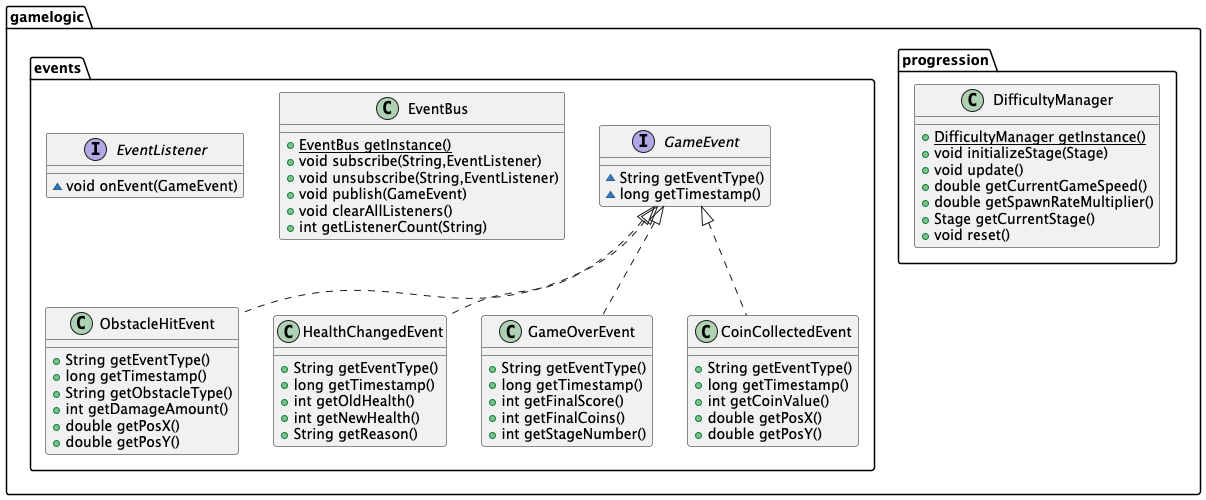

The diagram above was rendered by PlantUML. Its source (embedded in the PNG):
@startuml
class gamelogic.events.ObstacleHitEvent {
+ String getEventType()
+ long getTimestamp()
+ String getObstacleType()
+ int getDamageAmount()
+ double getPosX()
+ double getPosY()
}

class gamelogic.events.HealthChangedEvent {
+ String getEventType()
+ long getTimestamp()
+ int getOldHealth()
+ int getNewHealth()
+ String getReason()
}

class gamelogic.events.GameOverEvent {
+ String getEventType()
+ long getTimestamp()
+ int getFinalScore()
+ int getFinalCoins()
+ int getStageNumber()
}

class gamelogic.events.CoinCollectedEvent {
+ String getEventType()
+ long getTimestamp()
+ int getCoinValue()
+ double getPosX()
+ double getPosY()
}

interface gamelogic.events.EventListener {
~ void onEvent(GameEvent)
}

class gamelogic.progression.DifficultyManager {
+ {static} DifficultyManager getInstance()
+ void initializeStage(Stage)
+ void update()
+ double getCurrentGameSpeed()
+ double getSpawnRateMultiplier()
+ Stage getCurrentStage()
+ void reset()
}

class gamelogic.events.EventBus {
+ {static} EventBus getInstance()
+ void subscribe(String,EventListener)
+ void unsubscribe(String,EventListener)
+ void publish(GameEvent)
+ void clearAllListeners()
+ int getListenerCount(String)
}

interface gamelogic.events.GameEvent {
~ String getEventType()
~ long getTimestamp()
}



gamelogic.events.GameEvent <|.. gamelogic.events.ObstacleHitEvent
gamelogic.events.GameEvent <|.. gamelogic.events.HealthChangedEvent
gamelogic.events.GameEvent <|.. gamelogic.events.GameOverEvent
gamelogic.events.GameEvent <|.. gamelogic.events.CoinCollectedEvent
@enduml